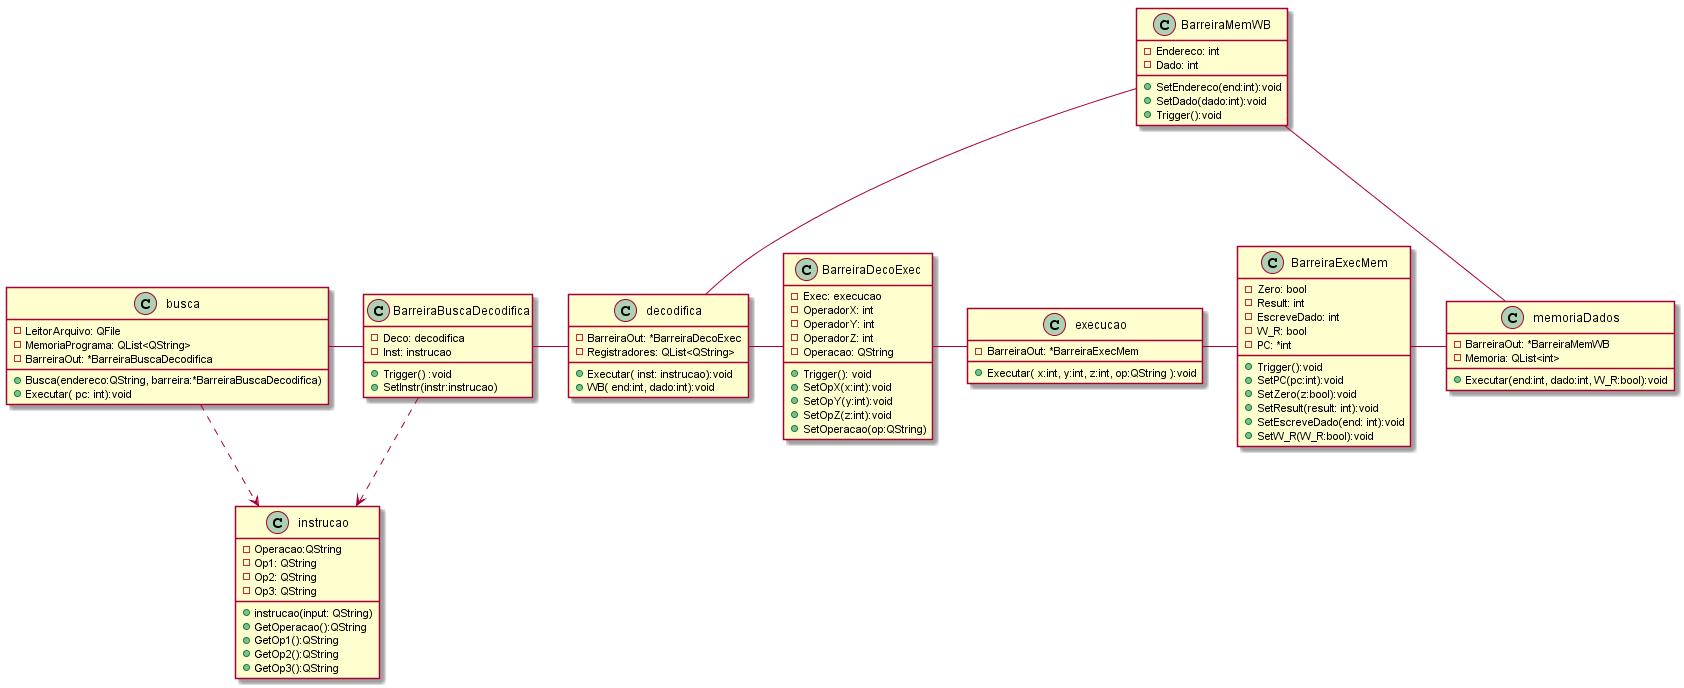

The diagram above was rendered by PlantUML. Its source (embedded in the PNG):
@startuml
class busca{
    - LeitorArquivo: QFile
    - MemoriaPrograma: QList<QString>
    - BarreiraOut: *BarreiraBuscaDecodifica

    + Busca(endereco:QString, barreira:*BarreiraBuscaDecodifica)
    + Executar( pc: int):void

}

class BarreiraBuscaDecodifica{
    - Deco: decodifica
    - Inst: instrucao
    + Trigger() :void
    + SetInstr(instr:instrucao)
}
class BarreiraDecoExec{
    - Exec: execucao
    - OperadorX: int
    - OperadorY: int
    - OperadorZ: int
    - Operacao: QString
    + Trigger(): void
    + SetOpX(x:int):void
    + SetOpY(y:int):void
    + SetOpZ(z:int):void
    + SetOperacao(op:QString)

}
class decodifica{
    - BarreiraOut: *BarreiraDecoExec
    - Registradores: QList<QString>
    + Executar( inst: instrucao):void
    + WB( end:int, dado:int):void
}
class execucao{
    - BarreiraOut: *BarreiraExecMem
    + Executar( x:int, y:int, z:int, op:QString ):void
}
class BarreiraExecMem{
    - Zero: bool
    - Result: int
    - EscreveDado: int
    - W_R: bool
    - PC: *int
    + Trigger():void
    + SetPC(pc:int):void
    + SetZero(z:bool):void
    + SetResult(result: int):void
    + SetEscreveDado(end: int):void
    + SetW_R(W_R:bool):void
}
class memoriaDados{
    - BarreiraOut: *BarreiraMemWB 
    - Memoria: QList<int>
    +Executar(end:int, dado:int, W_R:bool):void
}
class BarreiraMemWB{
    - Endereco: int
    - Dado: int
    + SetEndereco(end:int):void
    + SetDado(dado:int):void
    + Trigger():void
}
class instrucao{
    - Operacao:QString
    - Op1: QString
    - Op2: QString
    - Op3: QString
    + instrucao(input: QString)
    + GetOperacao():QString
    + GetOp1():QString
    + GetOp2():QString
    + GetOp3():QString
}
busca - BarreiraBuscaDecodifica
busca ..> instrucao
BarreiraBuscaDecodifica - decodifica
decodifica - BarreiraDecoExec
BarreiraDecoExec - execucao
execucao - BarreiraExecMem
BarreiraExecMem - memoriaDados
memoriaDados -left- BarreiraMemWB
BarreiraMemWB --- decodifica
BarreiraBuscaDecodifica ..> instrucao






@enduml